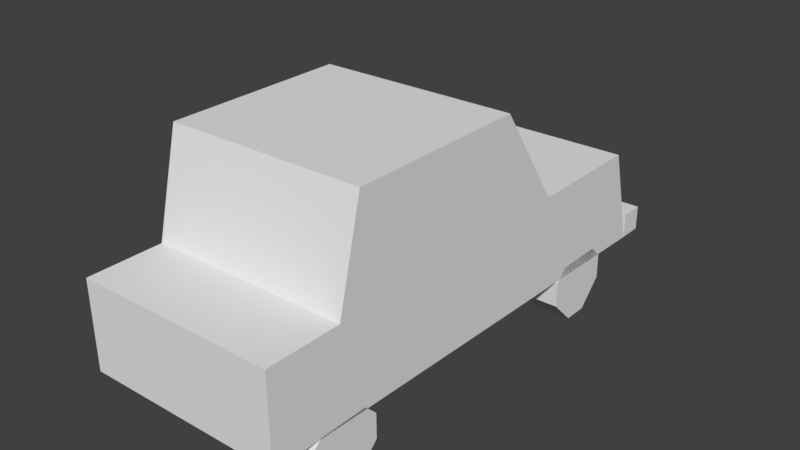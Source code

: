 # Source: Fortnite_car_1_2.blend  (saved by Blender 2.79.0; exported with 4.5.12 LTS)
import bpy
from mathutils import Matrix  # noqa: F401  (used for matrix-valued properties, if any)

bpy.ops.wm.read_factory_settings(use_empty=True)
scene = bpy.context.scene
scene.name = 'Scene'

# ---- collections
col_collection_1 = bpy.data.collections.new('Collection 1'); scene.collection.children.link(col_collection_1)

# ---- world
world_world = bpy.data.worlds.new('World'); scene.world = world_world
world_world.color = (0.05088, 0.05088, 0.05088)
world_world.use_sun_shadow = False
world_world.sun_shadow_jitter_overblur = 0.0
world_world.cycles.sampling_method = 'MANUAL'

# ---- meshes
me_solid_3_001 = bpy.data.meshes.new('solid_3.001')
me_solid_3_001.from_pydata([(-64.0, -64.0, 64.0), (64.0, -64.0, 64.0), (21.33, -64.0, 128.0), (-64.0, -64.0, 128.0), (64.0, 64.0, 64.0), (-64.0, 64.0, 64.0), (-64.0, 64.0, 128.0), (21.33, 64.0, 128.0), (-64.0, 64.0, 64.0), (-64.0, -64.0, 64.0), (-64.0, -64.0, 128.0), (-64.0, 64.0, 128.0), (64.0, -64.0, 64.0), (64.0, 64.0, 64.0), (21.33, 64.0, 128.0), (21.33, -64.0, 128.0), (-64.0, -64.0, 128.0), (21.33, -64.0, 128.0), (21.33, 64.0, 128.0), (-64.0, 64.0, 128.0), (-64.0, 64.0, 64.0), (64.0, 64.0, 64.0), (64.0, -64.0, 64.0), (-64.0, -64.0, 64.0)], [], [(0, 1, 2, 3), (4, 5, 6, 7), (8, 9, 10, 11), (12, 13, 14, 15), (16, 17, 18, 19), (20, 21, 22, 23)])
me_solid_3_001.use_remesh_preserve_volume = False
me_solid_3_001.use_remesh_preserve_attributes = False
me_solid_3_001.use_mirror_vertex_groups = False
me_solid_3_001.update()
me_solid_16_001 = bpy.data.meshes.new('solid_16.001')
me_solid_16_001.from_pydata([(-96.0, -64.0, -24.0), (-88.0, -64.0, -16.0), (-88.0, -64.0, 0.0), (-96.0, -64.0, 8.0), (-88.0, -40.0, -16.0), (-96.0, -40.0, -24.0), (-96.0, -40.0, 8.0), (-88.0, -40.0, 0.0), (-96.0, -40.0, -24.0), (-96.0, -64.0, -24.0), (-96.0, -64.0, 8.0), (-96.0, -40.0, 8.0), (-88.0, -64.0, -16.0), (-88.0, -40.0, -16.0), (-88.0, -40.0, 0.0), (-88.0, -64.0, 0.0), (-96.0, -64.0, 8.0), (-88.0, -64.0, 0.0), (-88.0, -40.0, 0.0), (-96.0, -40.0, 8.0), (-96.0, -40.0, -24.0), (-88.0, -40.0, -16.0), (-88.0, -64.0, -16.0), (-96.0, -64.0, -24.0)], [], [(0, 1, 2, 3), (4, 5, 6, 7), (8, 9, 10, 11), (12, 13, 14, 15), (16, 17, 18, 19), (20, 21, 22, 23)])
me_solid_16_001.use_remesh_preserve_volume = False
me_solid_16_001.use_remesh_preserve_attributes = False
me_solid_16_001.use_mirror_vertex_groups = False
me_solid_16_001.update()
me_solid_11_001 = bpy.data.meshes.new('solid_11.001')
me_solid_11_001.from_pydata([(96.0, -64.0, -32.0), (112.0, -64.0, -32.0), (120.0, -64.0, -24.0), (88.0, -64.0, -24.0), (112.0, -40.0, -32.0), (96.0, -40.0, -32.0), (88.0, -40.0, -24.0), (120.0, -40.0, -24.0), (96.0, -40.0, -32.0), (96.0, -64.0, -32.0), (88.0, -64.0, -24.0), (88.0, -40.0, -24.0), (112.0, -64.0, -32.0), (112.0, -40.0, -32.0), (120.0, -40.0, -24.0), (120.0, -64.0, -24.0), (88.0, -64.0, -24.0), (120.0, -64.0, -24.0), (120.0, -40.0, -24.0), (88.0, -40.0, -24.0), (96.0, -40.0, -32.0), (112.0, -40.0, -32.0), (112.0, -64.0, -32.0), (96.0, -64.0, -32.0)], [], [(0, 1, 2, 3), (4, 5, 6, 7), (8, 9, 10, 11), (12, 13, 14, 15), (16, 17, 18, 19), (20, 21, 22, 23)])
me_solid_11_001.use_remesh_preserve_volume = False
me_solid_11_001.use_remesh_preserve_attributes = False
me_solid_11_001.use_mirror_vertex_groups = False
me_solid_11_001.update()
me_solid_21_001 = bpy.data.meshes.new('solid_21.001')
me_solid_21_001.from_pydata([(120.0, 40.0, -24.0), (128.0, 40.0, -16.0), (128.0, 40.0, 0.0), (120.0, 40.0, 8.0), (128.0, 64.0, -16.0), (120.0, 64.0, -24.0), (120.0, 64.0, 8.0), (128.0, 64.0, 0.0), (120.0, 64.0, -24.0), (120.0, 40.0, -24.0), (120.0, 40.0, 8.0), (120.0, 64.0, 8.0), (128.0, 40.0, -16.0), (128.0, 64.0, -16.0), (128.0, 64.0, 0.0), (128.0, 40.0, 0.0), (120.0, 40.0, 8.0), (128.0, 40.0, 0.0), (128.0, 64.0, 0.0), (120.0, 64.0, 8.0), (120.0, 64.0, -24.0), (128.0, 64.0, -16.0), (128.0, 40.0, -16.0), (120.0, 40.0, -24.0)], [], [(0, 1, 2, 3), (4, 5, 6, 7), (8, 9, 10, 11), (12, 13, 14, 15), (16, 17, 18, 19), (20, 21, 22, 23)])
me_solid_21_001.use_remesh_preserve_volume = False
me_solid_21_001.use_remesh_preserve_attributes = False
me_solid_21_001.use_mirror_vertex_groups = False
me_solid_21_001.update()
me_solid_20_001 = bpy.data.meshes.new('solid_20.001')
me_solid_20_001.from_pydata([(80.0, 40.0, -16.0), (88.0, 40.0, -24.0), (88.0, 40.0, 8.0), (80.0, 40.0, 0.0), (88.0, 64.0, -24.0), (80.0, 64.0, -16.0), (80.0, 64.0, 0.0), (88.0, 64.0, 8.0), (80.0, 64.0, -16.0), (80.0, 40.0, -16.0), (80.0, 40.0, 0.0), (80.0, 64.0, 0.0), (88.0, 40.0, -24.0), (88.0, 64.0, -24.0), (88.0, 64.0, 8.0), (88.0, 40.0, 8.0), (80.0, 40.0, 0.0), (88.0, 40.0, 8.0), (88.0, 64.0, 8.0), (80.0, 64.0, 0.0), (80.0, 64.0, -16.0), (88.0, 64.0, -24.0), (88.0, 40.0, -24.0), (80.0, 40.0, -16.0)], [], [(0, 1, 2, 3), (4, 5, 6, 7), (8, 9, 10, 11), (12, 13, 14, 15), (16, 17, 18, 19), (20, 21, 22, 23)])
me_solid_20_001.use_remesh_preserve_volume = False
me_solid_20_001.use_remesh_preserve_attributes = False
me_solid_20_001.use_mirror_vertex_groups = False
me_solid_20_001.update()
me_solid_25_001 = bpy.data.meshes.new('solid_25.001')
me_solid_25_001.from_pydata([(-136.0, 40.0, -16.0), (-128.0, 40.0, -24.0), (-128.0, 40.0, 8.0), (-136.0, 40.0, 0.0), (-128.0, 64.0, -24.0), (-136.0, 64.0, -16.0), (-136.0, 64.0, 0.0), (-128.0, 64.0, 8.0), (-136.0, 64.0, -16.0), (-136.0, 40.0, -16.0), (-136.0, 40.0, 0.0), (-136.0, 64.0, 0.0), (-128.0, 40.0, -24.0), (-128.0, 64.0, -24.0), (-128.0, 64.0, 8.0), (-128.0, 40.0, 8.0), (-136.0, 40.0, 0.0), (-128.0, 40.0, 8.0), (-128.0, 64.0, 8.0), (-136.0, 64.0, 0.0), (-136.0, 64.0, -16.0), (-128.0, 64.0, -24.0), (-128.0, 40.0, -24.0), (-136.0, 40.0, -16.0)], [], [(0, 1, 2, 3), (4, 5, 6, 7), (8, 9, 10, 11), (12, 13, 14, 15), (16, 17, 18, 19), (20, 21, 22, 23)])
me_solid_25_001.use_remesh_preserve_volume = False
me_solid_25_001.use_remesh_preserve_attributes = False
me_solid_25_001.use_mirror_vertex_groups = False
me_solid_25_001.update()
me_solid_17_001 = bpy.data.meshes.new('solid_17.001')
me_solid_17_001.from_pydata([(-120.0, -64.0, -32.0), (-104.0, -64.0, -32.0), (-96.0, -64.0, -24.0), (-128.0, -64.0, -24.0), (-104.0, -40.0, -32.0), (-120.0, -40.0, -32.0), (-128.0, -40.0, -24.0), (-96.0, -40.0, -24.0), (-120.0, -40.0, -32.0), (-120.0, -64.0, -32.0), (-128.0, -64.0, -24.0), (-128.0, -40.0, -24.0), (-104.0, -64.0, -32.0), (-104.0, -40.0, -32.0), (-96.0, -40.0, -24.0), (-96.0, -64.0, -24.0), (-128.0, -64.0, -24.0), (-96.0, -64.0, -24.0), (-96.0, -40.0, -24.0), (-128.0, -40.0, -24.0), (-120.0, -40.0, -32.0), (-104.0, -40.0, -32.0), (-104.0, -64.0, -32.0), (-120.0, -64.0, -32.0)], [], [(0, 1, 2, 3), (4, 5, 6, 7), (8, 9, 10, 11), (12, 13, 14, 15), (16, 17, 18, 19), (20, 21, 22, 23)])
me_solid_17_001.use_remesh_preserve_volume = False
me_solid_17_001.use_remesh_preserve_attributes = False
me_solid_17_001.use_mirror_vertex_groups = False
me_solid_17_001.update()
me_solid_24_001 = bpy.data.meshes.new('solid_24.001')
me_solid_24_001.from_pydata([(-128.0, 40.0, -24.0), (-96.0, 40.0, -24.0), (-96.0, 40.0, 8.0), (-128.0, 40.0, 8.0), (-96.0, 64.0, -24.0), (-128.0, 64.0, -24.0), (-128.0, 64.0, 8.0), (-96.0, 64.0, 8.0), (-128.0, 64.0, -24.0), (-128.0, 40.0, -24.0), (-128.0, 40.0, 8.0), (-128.0, 64.0, 8.0), (-96.0, 40.0, -24.0), (-96.0, 64.0, -24.0), (-96.0, 64.0, 8.0), (-96.0, 40.0, 8.0), (-128.0, 40.0, 8.0), (-96.0, 40.0, 8.0), (-96.0, 64.0, 8.0), (-128.0, 64.0, 8.0), (-128.0, 64.0, -24.0), (-96.0, 64.0, -24.0), (-96.0, 40.0, -24.0), (-128.0, 40.0, -24.0)], [], [(0, 1, 2, 3), (4, 5, 6, 7), (8, 9, 10, 11), (12, 13, 14, 15), (16, 17, 18, 19), (20, 21, 22, 23)])
me_solid_24_001.use_remesh_preserve_volume = False
me_solid_24_001.use_remesh_preserve_attributes = False
me_solid_24_001.use_mirror_vertex_groups = False
me_solid_24_001.update()
me_solid_2_001 = bpy.data.meshes.new('solid_2.001')
me_solid_2_001.from_pydata([(-160.0, -64.0, 8.0), (160.0, -64.0, 0.0), (143.2, -64.0, 64.0), (-160.0, -64.0, 64.0), (160.0, 64.0, 0.0), (-160.0, 64.0, 8.0), (-160.0, 64.0, 64.0), (143.2, 64.0, 64.0), (-160.0, 64.0, 8.0), (-160.0, -64.0, 8.0), (-160.0, -64.0, 64.0), (-160.0, 64.0, 64.0), (160.0, -64.0, 0.0), (160.0, 64.0, 0.0), (143.2, 64.0, 64.0), (143.2, -64.0, 64.0), (-160.0, -64.0, 64.0), (143.2, -64.0, 64.0), (143.2, 64.0, 64.0), (-160.0, 64.0, 64.0), (-160.0, 64.0, 8.0), (160.0, 64.0, 0.0), (160.0, -64.0, 0.0), (-160.0, -64.0, 8.0)], [], [(0, 1, 2, 3), (4, 5, 6, 7), (8, 9, 10, 11), (12, 13, 14, 15), (16, 17, 18, 19), (20, 21, 22, 23)])
me_solid_2_001.use_remesh_preserve_volume = False
me_solid_2_001.use_remesh_preserve_attributes = False
me_solid_2_001.use_mirror_vertex_groups = False
me_solid_2_001.update()
me_solid_14_001 = bpy.data.meshes.new('solid_14.001')
me_solid_14_001.from_pydata([(-128.0, -64.0, -24.0), (-96.0, -64.0, -24.0), (-96.0, -64.0, 8.0), (-128.0, -64.0, 8.0), (-96.0, -40.0, -24.0), (-128.0, -40.0, -24.0), (-128.0, -40.0, 8.0), (-96.0, -40.0, 8.0), (-128.0, -40.0, -24.0), (-128.0, -64.0, -24.0), (-128.0, -64.0, 8.0), (-128.0, -40.0, 8.0), (-96.0, -64.0, -24.0), (-96.0, -40.0, -24.0), (-96.0, -40.0, 8.0), (-96.0, -64.0, 8.0), (-128.0, -64.0, 8.0), (-96.0, -64.0, 8.0), (-96.0, -40.0, 8.0), (-128.0, -40.0, 8.0), (-128.0, -40.0, -24.0), (-96.0, -40.0, -24.0), (-96.0, -64.0, -24.0), (-128.0, -64.0, -24.0)], [], [(0, 1, 2, 3), (4, 5, 6, 7), (8, 9, 10, 11), (12, 13, 14, 15), (16, 17, 18, 19), (20, 21, 22, 23)])
me_solid_14_001.use_remesh_preserve_volume = False
me_solid_14_001.use_remesh_preserve_attributes = False
me_solid_14_001.use_mirror_vertex_groups = False
me_solid_14_001.update()
me_solid_15_001 = bpy.data.meshes.new('solid_15.001')
me_solid_15_001.from_pydata([(-136.0, -64.0, -16.0), (-128.0, -64.0, -24.0), (-128.0, -64.0, 8.0), (-136.0, -64.0, 0.0), (-128.0, -40.0, -24.0), (-136.0, -40.0, -16.0), (-136.0, -40.0, 0.0), (-128.0, -40.0, 8.0), (-136.0, -40.0, -16.0), (-136.0, -64.0, -16.0), (-136.0, -64.0, 0.0), (-136.0, -40.0, 0.0), (-128.0, -64.0, -24.0), (-128.0, -40.0, -24.0), (-128.0, -40.0, 8.0), (-128.0, -64.0, 8.0), (-136.0, -64.0, 0.0), (-128.0, -64.0, 8.0), (-128.0, -40.0, 8.0), (-136.0, -40.0, 0.0), (-136.0, -40.0, -16.0), (-128.0, -40.0, -24.0), (-128.0, -64.0, -24.0), (-136.0, -64.0, -16.0)], [], [(0, 1, 2, 3), (4, 5, 6, 7), (8, 9, 10, 11), (12, 13, 14, 15), (16, 17, 18, 19), (20, 21, 22, 23)])
me_solid_15_001.use_remesh_preserve_volume = False
me_solid_15_001.use_remesh_preserve_attributes = False
me_solid_15_001.use_mirror_vertex_groups = False
me_solid_15_001.update()
me_solid_27_001 = bpy.data.meshes.new('solid_27.001')
me_solid_27_001.from_pydata([(-120.0, 40.0, -32.0), (-104.0, 40.0, -32.0), (-96.0, 40.0, -24.0), (-128.0, 40.0, -24.0), (-104.0, 64.0, -32.0), (-120.0, 64.0, -32.0), (-128.0, 64.0, -24.0), (-96.0, 64.0, -24.0), (-120.0, 64.0, -32.0), (-120.0, 40.0, -32.0), (-128.0, 40.0, -24.0), (-128.0, 64.0, -24.0), (-104.0, 40.0, -32.0), (-104.0, 64.0, -32.0), (-96.0, 64.0, -24.0), (-96.0, 40.0, -24.0), (-128.0, 40.0, -24.0), (-96.0, 40.0, -24.0), (-96.0, 64.0, -24.0), (-128.0, 64.0, -24.0), (-120.0, 64.0, -32.0), (-104.0, 64.0, -32.0), (-104.0, 40.0, -32.0), (-120.0, 40.0, -32.0)], [], [(0, 1, 2, 3), (4, 5, 6, 7), (8, 9, 10, 11), (12, 13, 14, 15), (16, 17, 18, 19), (20, 21, 22, 23)])
me_solid_27_001.use_remesh_preserve_volume = False
me_solid_27_001.use_remesh_preserve_attributes = False
me_solid_27_001.use_mirror_vertex_groups = False
me_solid_27_001.update()
me_solid_10_001 = bpy.data.meshes.new('solid_10.001')
me_solid_10_001.from_pydata([(120.0, -64.0, -24.0), (128.0, -64.0, -16.0), (128.0, -64.0, 0.0), (120.0, -64.0, 8.0), (128.0, -40.0, -16.0), (120.0, -40.0, -24.0), (120.0, -40.0, 8.0), (128.0, -40.0, 0.0), (120.0, -40.0, -24.0), (120.0, -64.0, -24.0), (120.0, -64.0, 8.0), (120.0, -40.0, 8.0), (128.0, -64.0, -16.0), (128.0, -40.0, -16.0), (128.0, -40.0, 0.0), (128.0, -64.0, 0.0), (120.0, -64.0, 8.0), (128.0, -64.0, 0.0), (128.0, -40.0, 0.0), (120.0, -40.0, 8.0), (120.0, -40.0, -24.0), (128.0, -40.0, -16.0), (128.0, -64.0, -16.0), (120.0, -64.0, -24.0)], [], [(0, 1, 2, 3), (4, 5, 6, 7), (8, 9, 10, 11), (12, 13, 14, 15), (16, 17, 18, 19), (20, 21, 22, 23)])
me_solid_10_001.use_remesh_preserve_volume = False
me_solid_10_001.use_remesh_preserve_attributes = False
me_solid_10_001.use_mirror_vertex_groups = False
me_solid_10_001.update()
me_solid_26_001 = bpy.data.meshes.new('solid_26.001')
me_solid_26_001.from_pydata([(-96.0, 40.0, -24.0), (-88.0, 40.0, -16.0), (-88.0, 40.0, 0.0), (-96.0, 40.0, 8.0), (-88.0, 64.0, -16.0), (-96.0, 64.0, -24.0), (-96.0, 64.0, 8.0), (-88.0, 64.0, 0.0), (-96.0, 64.0, -24.0), (-96.0, 40.0, -24.0), (-96.0, 40.0, 8.0), (-96.0, 64.0, 8.0), (-88.0, 40.0, -16.0), (-88.0, 64.0, -16.0), (-88.0, 64.0, 0.0), (-88.0, 40.0, 0.0), (-96.0, 40.0, 8.0), (-88.0, 40.0, 0.0), (-88.0, 64.0, 0.0), (-96.0, 64.0, 8.0), (-96.0, 64.0, -24.0), (-88.0, 64.0, -16.0), (-88.0, 40.0, -16.0), (-96.0, 40.0, -24.0)], [], [(0, 1, 2, 3), (4, 5, 6, 7), (8, 9, 10, 11), (12, 13, 14, 15), (16, 17, 18, 19), (20, 21, 22, 23)])
me_solid_26_001.use_remesh_preserve_volume = False
me_solid_26_001.use_remesh_preserve_attributes = False
me_solid_26_001.use_mirror_vertex_groups = False
me_solid_26_001.update()
me_solid_6_001 = bpy.data.meshes.new('solid_6.001')
me_solid_6_001.from_pydata([(88.0, -64.0, -24.0), (120.0, -64.0, -24.0), (120.0, -64.0, 8.0), (88.0, -64.0, 8.0), (120.0, -40.0, -24.0), (88.0, -40.0, -24.0), (88.0, -40.0, 8.0), (120.0, -40.0, 8.0), (88.0, -40.0, -24.0), (88.0, -64.0, -24.0), (88.0, -64.0, 8.0), (88.0, -40.0, 8.0), (120.0, -64.0, -24.0), (120.0, -40.0, -24.0), (120.0, -40.0, 8.0), (120.0, -64.0, 8.0), (88.0, -64.0, 8.0), (120.0, -64.0, 8.0), (120.0, -40.0, 8.0), (88.0, -40.0, 8.0), (88.0, -40.0, -24.0), (120.0, -40.0, -24.0), (120.0, -64.0, -24.0), (88.0, -64.0, -24.0)], [], [(0, 1, 2, 3), (4, 5, 6, 7), (8, 9, 10, 11), (12, 13, 14, 15), (16, 17, 18, 19), (20, 21, 22, 23)])
me_solid_6_001.use_remesh_preserve_volume = False
me_solid_6_001.use_remesh_preserve_attributes = False
me_solid_6_001.use_mirror_vertex_groups = False
me_solid_6_001.update()
me_solid_22_001 = bpy.data.meshes.new('solid_22.001')
me_solid_22_001.from_pydata([(96.0, 40.0, -32.0), (112.0, 40.0, -32.0), (120.0, 40.0, -24.0), (88.0, 40.0, -24.0), (112.0, 64.0, -32.0), (96.0, 64.0, -32.0), (88.0, 64.0, -24.0), (120.0, 64.0, -24.0), (96.0, 64.0, -32.0), (96.0, 40.0, -32.0), (88.0, 40.0, -24.0), (88.0, 64.0, -24.0), (112.0, 40.0, -32.0), (112.0, 64.0, -32.0), (120.0, 64.0, -24.0), (120.0, 40.0, -24.0), (88.0, 40.0, -24.0), (120.0, 40.0, -24.0), (120.0, 64.0, -24.0), (88.0, 64.0, -24.0), (96.0, 64.0, -32.0), (112.0, 64.0, -32.0), (112.0, 40.0, -32.0), (96.0, 40.0, -32.0)], [], [(0, 1, 2, 3), (4, 5, 6, 7), (8, 9, 10, 11), (12, 13, 14, 15), (16, 17, 18, 19), (20, 21, 22, 23)])
me_solid_22_001.use_remesh_preserve_volume = False
me_solid_22_001.use_remesh_preserve_attributes = False
me_solid_22_001.use_mirror_vertex_groups = False
me_solid_22_001.update()
me_solid_8_001 = bpy.data.meshes.new('solid_8.001')
me_solid_8_001.from_pydata([(80.0, -64.0, -16.0), (88.0, -64.0, -24.0), (88.0, -64.0, 8.0), (80.0, -64.0, 0.0), (88.0, -40.0, -24.0), (80.0, -40.0, -16.0), (80.0, -40.0, 0.0), (88.0, -40.0, 8.0), (80.0, -40.0, -16.0), (80.0, -64.0, -16.0), (80.0, -64.0, 0.0), (80.0, -40.0, 0.0), (88.0, -64.0, -24.0), (88.0, -40.0, -24.0), (88.0, -40.0, 8.0), (88.0, -64.0, 8.0), (80.0, -64.0, 0.0), (88.0, -64.0, 8.0), (88.0, -40.0, 8.0), (80.0, -40.0, 0.0), (80.0, -40.0, -16.0), (88.0, -40.0, -24.0), (88.0, -64.0, -24.0), (80.0, -64.0, -16.0)], [], [(0, 1, 2, 3), (4, 5, 6, 7), (8, 9, 10, 11), (12, 13, 14, 15), (16, 17, 18, 19), (20, 21, 22, 23)])
me_solid_8_001.use_remesh_preserve_volume = False
me_solid_8_001.use_remesh_preserve_attributes = False
me_solid_8_001.use_mirror_vertex_groups = False
me_solid_8_001.update()
me_solid_19_001 = bpy.data.meshes.new('solid_19.001')
me_solid_19_001.from_pydata([(88.0, 40.0, -24.0), (120.0, 40.0, -24.0), (120.0, 40.0, 8.0), (88.0, 40.0, 8.0), (120.0, 64.0, -24.0), (88.0, 64.0, -24.0), (88.0, 64.0, 8.0), (120.0, 64.0, 8.0), (88.0, 64.0, -24.0), (88.0, 40.0, -24.0), (88.0, 40.0, 8.0), (88.0, 64.0, 8.0), (120.0, 40.0, -24.0), (120.0, 64.0, -24.0), (120.0, 64.0, 8.0), (120.0, 40.0, 8.0), (88.0, 40.0, 8.0), (120.0, 40.0, 8.0), (120.0, 64.0, 8.0), (88.0, 64.0, 8.0), (88.0, 64.0, -24.0), (120.0, 64.0, -24.0), (120.0, 40.0, -24.0), (88.0, 40.0, -24.0)], [], [(0, 1, 2, 3), (4, 5, 6, 7), (8, 9, 10, 11), (12, 13, 14, 15), (16, 17, 18, 19), (20, 21, 22, 23)])
me_solid_19_001.use_remesh_preserve_volume = False
me_solid_19_001.use_remesh_preserve_attributes = False
me_solid_19_001.use_mirror_vertex_groups = False
me_solid_19_001.update()
me_solid_4_001 = bpy.data.meshes.new('solid_4.001')
me_solid_4_001.from_pydata([(-112.0, -64.0, 64.0), (-64.0, -64.0, 64.0), (-64.0, -64.0, 128.0), (-96.0, -64.0, 128.0), (-64.0, 64.0, 64.0), (-112.0, 64.0, 64.0), (-96.0, 64.0, 128.0), (-64.0, 64.0, 128.0), (-112.0, 64.0, 64.0), (-112.0, -64.0, 64.0), (-96.0, -64.0, 128.0), (-96.0, 64.0, 128.0), (-64.0, -64.0, 64.0), (-64.0, 64.0, 64.0), (-64.0, 64.0, 128.0), (-64.0, -64.0, 128.0), (-96.0, -64.0, 128.0), (-64.0, -64.0, 128.0), (-64.0, 64.0, 128.0), (-96.0, 64.0, 128.0), (-112.0, 64.0, 64.0), (-64.0, 64.0, 64.0), (-64.0, -64.0, 64.0), (-112.0, -64.0, 64.0)], [], [(0, 1, 2, 3), (4, 5, 6, 7), (8, 9, 10, 11), (12, 13, 14, 15), (16, 17, 18, 19), (20, 21, 22, 23)])
me_solid_4_001.use_remesh_preserve_volume = False
me_solid_4_001.use_remesh_preserve_attributes = False
me_solid_4_001.use_mirror_vertex_groups = False
me_solid_4_001.update()
me_solid_5_001 = bpy.data.meshes.new('solid_5.001')
me_solid_5_001.from_pydata([(160.0, -64.0, 0.0), (176.0, -64.0, 0.0), (176.0, -64.0, 16.0), (160.0, -64.0, 16.0), (176.0, 64.0, 0.0), (160.0, 64.0, 0.0), (160.0, 64.0, 16.0), (176.0, 64.0, 16.0), (160.0, 64.0, 0.0), (160.0, -64.0, 0.0), (160.0, -64.0, 16.0), (160.0, 64.0, 16.0), (176.0, -64.0, 0.0), (176.0, 64.0, 0.0), (176.0, 64.0, 16.0), (176.0, -64.0, 16.0), (160.0, -64.0, 16.0), (176.0, -64.0, 16.0), (176.0, 64.0, 16.0), (160.0, 64.0, 16.0), (160.0, 64.0, 0.0), (176.0, 64.0, 0.0), (176.0, -64.0, 0.0), (160.0, -64.0, 0.0)], [], [(0, 1, 2, 3), (4, 5, 6, 7), (8, 9, 10, 11), (12, 13, 14, 15), (16, 17, 18, 19), (20, 21, 22, 23)])
me_solid_5_001.use_remesh_preserve_volume = False
me_solid_5_001.use_remesh_preserve_attributes = False
me_solid_5_001.use_mirror_vertex_groups = False
me_solid_5_001.update()

# ---- objects
ob_solid_3_001 = bpy.data.objects.new('solid_3.001', me_solid_3_001)
ob_solid_16_001 = bpy.data.objects.new('solid_16.001', me_solid_16_001)
ob_solid_11_001 = bpy.data.objects.new('solid_11.001', me_solid_11_001)
ob_solid_21_001 = bpy.data.objects.new('solid_21.001', me_solid_21_001)
ob_solid_20_001 = bpy.data.objects.new('solid_20.001', me_solid_20_001)
ob_solid_25_001 = bpy.data.objects.new('solid_25.001', me_solid_25_001)
ob_solid_17_001 = bpy.data.objects.new('solid_17.001', me_solid_17_001)
ob_solid_24_001 = bpy.data.objects.new('solid_24.001', me_solid_24_001)
ob_solid_2_001 = bpy.data.objects.new('solid_2.001', me_solid_2_001)
ob_solid_14_001 = bpy.data.objects.new('solid_14.001', me_solid_14_001)
ob_solid_15_001 = bpy.data.objects.new('solid_15.001', me_solid_15_001)
ob_solid_27_001 = bpy.data.objects.new('solid_27.001', me_solid_27_001)
ob_solid_10_001 = bpy.data.objects.new('solid_10.001', me_solid_10_001)
ob_solid_26_001 = bpy.data.objects.new('solid_26.001', me_solid_26_001)
ob_solid_6_001 = bpy.data.objects.new('solid_6.001', me_solid_6_001)
ob_solid_22_001 = bpy.data.objects.new('solid_22.001', me_solid_22_001)
ob_solid_8_001 = bpy.data.objects.new('solid_8.001', me_solid_8_001)
ob_solid_19_001 = bpy.data.objects.new('solid_19.001', me_solid_19_001)
ob_solid_4_001 = bpy.data.objects.new('solid_4.001', me_solid_4_001)
ob_solid_5_001 = bpy.data.objects.new('solid_5.001', me_solid_5_001)

# ---- transforms, parenting, visibility, modifiers, constraints
ob_solid_3_001.location = (0.0, 0.0, -0.25)
ob_solid_3_001.rotation_euler = (-0.008726, -0.0, 1.571)
ob_solid_3_001.scale = (0.007812, 0.007812, 0.007812)
ob_solid_3_001.lineart.crease_threshold = 0.0
ob_solid_16_001.location = (0.0, 0.0, -0.25)
ob_solid_16_001.rotation_euler = (-0.008726, -0.0, 1.571)
ob_solid_16_001.scale = (0.007812, 0.007812, 0.007812)
ob_solid_16_001.lineart.crease_threshold = 0.0
ob_solid_11_001.location = (0.0, 0.0, -0.25)
ob_solid_11_001.rotation_euler = (-0.008726, -0.0, 1.571)
ob_solid_11_001.scale = (0.007812, 0.007812, 0.007812)
ob_solid_11_001.lineart.crease_threshold = 0.0
ob_solid_21_001.location = (0.0, 0.0, -0.25)
ob_solid_21_001.rotation_euler = (-0.008726, -0.0, 1.571)
ob_solid_21_001.scale = (0.007812, 0.007812, 0.007812)
ob_solid_21_001.lineart.crease_threshold = 0.0
ob_solid_20_001.location = (0.0, 0.0, -0.25)
ob_solid_20_001.rotation_euler = (-0.008726, -0.0, 1.571)
ob_solid_20_001.scale = (0.007812, 0.007812, 0.007812)
ob_solid_20_001.lineart.crease_threshold = 0.0
ob_solid_25_001.location = (0.0, 0.0, -0.25)
ob_solid_25_001.rotation_euler = (-0.008726, -0.0, 1.571)
ob_solid_25_001.scale = (0.007812, 0.007812, 0.007812)
ob_solid_25_001.lineart.crease_threshold = 0.0
ob_solid_17_001.location = (0.0, 0.0, -0.25)
ob_solid_17_001.rotation_euler = (-0.008726, -0.0, 1.571)
ob_solid_17_001.scale = (0.007812, 0.007812, 0.007812)
ob_solid_17_001.lineart.crease_threshold = 0.0
ob_solid_24_001.location = (0.0, 0.0, -0.25)
ob_solid_24_001.rotation_euler = (-0.008726, -0.0, 1.571)
ob_solid_24_001.scale = (0.007812, 0.007812, 0.007812)
ob_solid_24_001.lineart.crease_threshold = 0.0
ob_solid_2_001.location = (0.0, 0.0, -0.25)
ob_solid_2_001.rotation_euler = (-0.008726, -0.0, 1.571)
ob_solid_2_001.scale = (0.007812, 0.007812, 0.007812)
ob_solid_2_001.lineart.crease_threshold = 0.0
ob_solid_14_001.location = (0.0, 0.0, -0.25)
ob_solid_14_001.rotation_euler = (-0.008726, -0.0, 1.571)
ob_solid_14_001.scale = (0.007812, 0.007812, 0.007812)
ob_solid_14_001.lineart.crease_threshold = 0.0
ob_solid_15_001.location = (0.0, 0.0, -0.25)
ob_solid_15_001.rotation_euler = (-0.008726, -0.0, 1.571)
ob_solid_15_001.scale = (0.007812, 0.007812, 0.007812)
ob_solid_15_001.lineart.crease_threshold = 0.0
ob_solid_27_001.location = (0.0, 0.0, -0.25)
ob_solid_27_001.rotation_euler = (-0.008726, -0.0, 1.571)
ob_solid_27_001.scale = (0.007812, 0.007812, 0.007812)
ob_solid_27_001.lineart.crease_threshold = 0.0
ob_solid_10_001.location = (0.0, 0.0, -0.25)
ob_solid_10_001.rotation_euler = (-0.008726, -0.0, 1.571)
ob_solid_10_001.scale = (0.007812, 0.007812, 0.007812)
ob_solid_10_001.lineart.crease_threshold = 0.0
ob_solid_26_001.location = (0.0, 0.0, -0.25)
ob_solid_26_001.rotation_euler = (-0.008726, -0.0, 1.571)
ob_solid_26_001.scale = (0.007812, 0.007812, 0.007812)
ob_solid_26_001.lineart.crease_threshold = 0.0
ob_solid_6_001.location = (0.0, 0.0, -0.25)
ob_solid_6_001.rotation_euler = (-0.008726, -0.0, 1.571)
ob_solid_6_001.scale = (0.007812, 0.007812, 0.007812)
ob_solid_6_001.lineart.crease_threshold = 0.0
ob_solid_22_001.location = (0.0, 0.0, -0.25)
ob_solid_22_001.rotation_euler = (-0.008726, -0.0, 1.571)
ob_solid_22_001.scale = (0.007812, 0.007812, 0.007812)
ob_solid_22_001.lineart.crease_threshold = 0.0
ob_solid_8_001.location = (0.0, 0.0, -0.25)
ob_solid_8_001.rotation_euler = (-0.008726, -0.0, 1.571)
ob_solid_8_001.scale = (0.007812, 0.007812, 0.007812)
ob_solid_8_001.lineart.crease_threshold = 0.0
ob_solid_19_001.location = (0.0, 0.0, -0.25)
ob_solid_19_001.rotation_euler = (-0.008726, -0.0, 1.571)
ob_solid_19_001.scale = (0.007812, 0.007812, 0.007812)
ob_solid_19_001.lineart.crease_threshold = 0.0
ob_solid_4_001.location = (0.0, 0.0, -0.25)
ob_solid_4_001.rotation_euler = (-0.008726, -0.0, 1.571)
ob_solid_4_001.scale = (0.007812, 0.007812, 0.007812)
ob_solid_4_001.lineart.crease_threshold = 0.0
ob_solid_5_001.location = (0.0, 0.0, -0.25)
ob_solid_5_001.rotation_euler = (-0.008726, -0.0, 1.571)
ob_solid_5_001.scale = (0.007812, 0.007812, 0.007812)
ob_solid_5_001.lineart.crease_threshold = 0.0

# ---- collection membership
col_collection_1.objects.link(ob_solid_3_001)
col_collection_1.objects.link(ob_solid_16_001)
col_collection_1.objects.link(ob_solid_11_001)
col_collection_1.objects.link(ob_solid_21_001)
col_collection_1.objects.link(ob_solid_20_001)
col_collection_1.objects.link(ob_solid_25_001)
col_collection_1.objects.link(ob_solid_17_001)
col_collection_1.objects.link(ob_solid_24_001)
col_collection_1.objects.link(ob_solid_2_001)
col_collection_1.objects.link(ob_solid_14_001)
col_collection_1.objects.link(ob_solid_15_001)
col_collection_1.objects.link(ob_solid_27_001)
col_collection_1.objects.link(ob_solid_10_001)
col_collection_1.objects.link(ob_solid_26_001)
col_collection_1.objects.link(ob_solid_6_001)
col_collection_1.objects.link(ob_solid_22_001)
col_collection_1.objects.link(ob_solid_8_001)
col_collection_1.objects.link(ob_solid_19_001)
col_collection_1.objects.link(ob_solid_4_001)
col_collection_1.objects.link(ob_solid_5_001)

# ---- scene / render settings (as saved in the file)
scene.frame_start = 1; scene.frame_end = 250; scene.frame_set(1)
scene.render.engine = 'BLENDER_EEVEE_NEXT'
scene.render.resolution_percentage = 50
scene.render.dither_intensity = 0.0
scene.cycles.use_denoising = False
scene.cycles.samples = 128
scene.cycles.sampling_pattern = 'TABULATED_SOBOL'
scene.cycles.use_adaptive_sampling = False
scene.cycles.use_light_tree = False
scene.cycles.blur_glossy = 0.0
scene.cycles.sample_clamp_indirect = 0.0
scene.view_settings.view_transform = 'Standard'
bpy.context.view_layer.update()

# ---- added for rendering (the .blend has no active camera and no usable light): camera, sun
cam_auto = bpy.data.cameras.new('AutoCamera')
cam_auto.lens = 50.0
cam_auto.sensor_width = 36.0
cam_auto.clip_end = 1000.0
ob_auto_camera = bpy.data.objects.new('AutoCamera', cam_auto)
scene.collection.objects.link(ob_auto_camera)
ob_auto_camera.location = (2.84797, -3.359, 2.40598)
ob_auto_camera.rotation_euler = (1.09748, -7.21219e-08, 0.694738)
scene.camera = ob_auto_camera
light_auto_sun = bpy.data.lights.new('AutoSun', 'SUN')
light_auto_sun.energy = 3.0
light_auto_sun.angle = 0.0523599
ob_auto_sun = bpy.data.objects.new('AutoSun', light_auto_sun)
scene.collection.objects.link(ob_auto_sun)
ob_auto_sun.rotation_euler = (0.872665, 0.174533, 0.523599)
bpy.context.view_layer.update()
